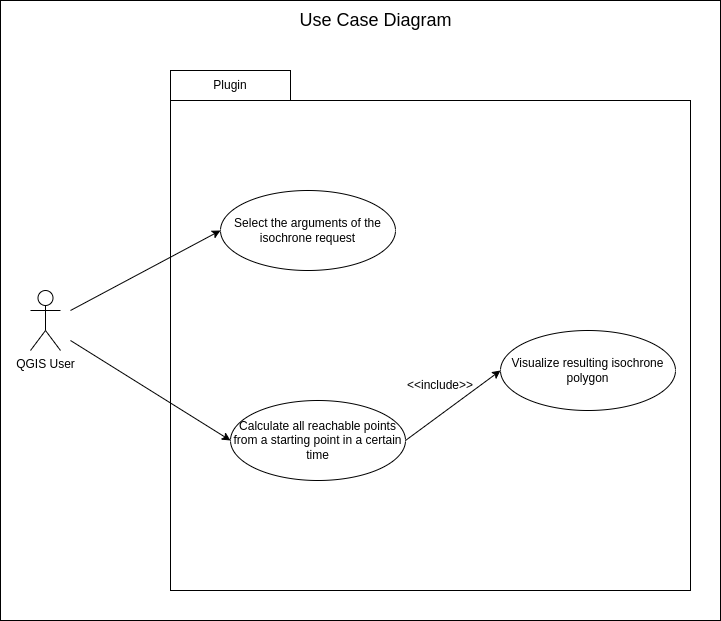

The diagram above was exported from draw.io. Its source (the exported page's mxGraphModel, read from the mxfile embedded in the PNG):
<mxGraphModel dx="833" dy="581" grid="1" gridSize="10" guides="1" tooltips="1" connect="1" arrows="1" fold="1" page="1" pageScale="1" pageWidth="850" pageHeight="1100" background="#ffffff" math="0" shadow="0">
  <root>
    <mxCell id="0" />
    <mxCell id="1" parent="0" />
    <mxCell id="14" value="" style="rounded=0;whiteSpace=wrap;html=1;" vertex="1" parent="1">
      <mxGeometry x="50" y="10" width="720" height="620" as="geometry" />
    </mxCell>
    <mxCell id="4" value="" style="rounded=0;whiteSpace=wrap;html=1;" parent="1" vertex="1">
      <mxGeometry x="220" y="110" width="520" height="490" as="geometry" />
    </mxCell>
    <mxCell id="11" style="edgeStyle=none;html=1;entryX=0;entryY=0.5;entryDx=0;entryDy=0;sourcePerimeterSpacing=21;" parent="1" target="8" edge="1">
      <mxGeometry relative="1" as="geometry">
        <mxPoint x="120" y="320" as="sourcePoint" />
      </mxGeometry>
    </mxCell>
    <mxCell id="2" value="QGIS User" style="shape=umlActor;verticalLabelPosition=bottom;verticalAlign=top;html=1;outlineConnect=0;" parent="1" vertex="1">
      <mxGeometry x="80" y="300" width="30" height="60" as="geometry" />
    </mxCell>
    <mxCell id="5" value="Plugin" style="rounded=0;whiteSpace=wrap;html=1;" parent="1" vertex="1">
      <mxGeometry x="220" y="80" width="120" height="30" as="geometry" />
    </mxCell>
    <mxCell id="9" style="edgeStyle=none;html=1;exitX=1;exitY=0.5;exitDx=0;exitDy=0;entryX=0;entryY=0.5;entryDx=0;entryDy=0;" parent="1" source="6" target="7" edge="1">
      <mxGeometry relative="1" as="geometry" />
    </mxCell>
    <mxCell id="6" value="Calcul&lt;font style=&quot;&quot;&gt;&lt;font style=&quot;color: light-dark(rgb(0, 0, 0), rgb(255, 255, 255));&quot;&gt;ate&amp;nbsp;&lt;/font&gt;&lt;span style=&quot;&quot; lang=&quot;en&quot; class=&quot;HwtZe&quot;&gt;&lt;font style=&quot;color: light-dark(rgb(0, 0, 0), rgb(255, 255, 255));&quot;&gt;all reachable points from a starting point in a certain time&lt;/font&gt;&lt;/span&gt;&lt;/font&gt;" style="ellipse;whiteSpace=wrap;html=1;" parent="1" vertex="1">
      <mxGeometry x="280" y="410" width="175" height="80" as="geometry" />
    </mxCell>
    <mxCell id="7" value="Visualize resulting isochrone polygon" style="ellipse;whiteSpace=wrap;html=1;" parent="1" vertex="1">
      <mxGeometry x="550" y="340" width="175" height="80" as="geometry" />
    </mxCell>
    <mxCell id="8" value="Select the arguments of the isochrone request" style="ellipse;whiteSpace=wrap;html=1;" parent="1" vertex="1">
      <mxGeometry x="270" y="200" width="175" height="80" as="geometry" />
    </mxCell>
    <mxCell id="10" value="&lt;span&gt;&lt;font style=&quot;&quot;&gt;&amp;lt;&amp;lt;include&amp;gt;&amp;gt;&lt;/font&gt;&lt;/span&gt;" style="text;html=1;align=center;verticalAlign=middle;whiteSpace=wrap;rounded=0;fontColor=#000000;" parent="1" vertex="1">
      <mxGeometry x="460" y="380" width="60" height="30" as="geometry" />
    </mxCell>
    <mxCell id="12" style="edgeStyle=none;html=1;entryX=0;entryY=0.5;entryDx=0;entryDy=0;" parent="1" target="6" edge="1">
      <mxGeometry relative="1" as="geometry">
        <mxPoint x="120" y="350" as="sourcePoint" />
      </mxGeometry>
    </mxCell>
    <mxCell id="13" value="&lt;font style=&quot;color: light-dark(rgb(0, 0, 0), rgb(255, 255, 255)); font-size: 18px;&quot;&gt;Use Case Diagram&lt;/font&gt;" style="text;html=1;align=center;verticalAlign=middle;resizable=0;points=[];autosize=1;strokeColor=none;fillColor=none;" parent="1" vertex="1">
      <mxGeometry x="335" y="10" width="180" height="40" as="geometry" />
    </mxCell>
  </root>
</mxGraphModel>